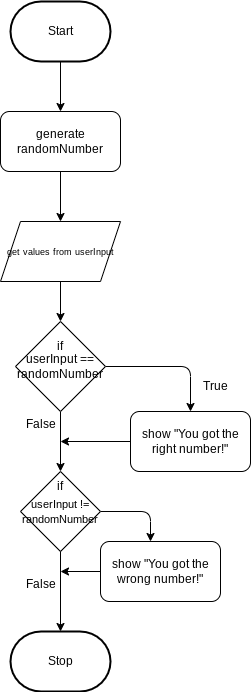

The diagram above was exported from draw.io. Its source (the exported page's mxGraphModel, read from the mxfile embedded in the PNG):
<mxGraphModel dx="767" dy="479" grid="1" gridSize="10" guides="1" tooltips="1" connect="1" arrows="1" fold="1" page="1" pageScale="1" pageWidth="850" pageHeight="1100" math="0" shadow="0">
  <root>
    <mxCell id="0" />
    <mxCell id="1" parent="0" />
    <mxCell id="12" style="edgeStyle=none;html=1;exitX=0.5;exitY=1;exitDx=0;exitDy=0;exitPerimeter=0;entryX=0.5;entryY=0;entryDx=0;entryDy=0;" edge="1" parent="1" source="2" target="4">
      <mxGeometry relative="1" as="geometry" />
    </mxCell>
    <mxCell id="2" value="Start" style="strokeWidth=2;html=1;shape=mxgraph.flowchart.terminator;whiteSpace=wrap;" parent="1" vertex="1">
      <mxGeometry x="220" y="310" width="100" height="60" as="geometry" />
    </mxCell>
    <mxCell id="3" value="Stop" style="strokeWidth=2;html=1;shape=mxgraph.flowchart.terminator;whiteSpace=wrap;" parent="1" vertex="1">
      <mxGeometry x="220" y="940" width="100" height="60" as="geometry" />
    </mxCell>
    <mxCell id="13" style="edgeStyle=none;html=1;exitX=0.5;exitY=1;exitDx=0;exitDy=0;entryX=0.5;entryY=0;entryDx=0;entryDy=0;" edge="1" parent="1" source="4" target="5">
      <mxGeometry relative="1" as="geometry" />
    </mxCell>
    <mxCell id="4" value="generate randomNumber" style="rounded=1;whiteSpace=wrap;html=1;" vertex="1" parent="1">
      <mxGeometry x="210" y="420" width="120" height="60" as="geometry" />
    </mxCell>
    <mxCell id="11" style="edgeStyle=none;html=1;exitX=0.5;exitY=1;exitDx=0;exitDy=0;entryX=0.5;entryY=0;entryDx=0;entryDy=0;" edge="1" parent="1" source="5" target="6">
      <mxGeometry relative="1" as="geometry" />
    </mxCell>
    <mxCell id="5" value="&lt;font style=&quot;color: rgb(0, 0, 0); font-size: 9px;&quot;&gt;get values from userInput&lt;/font&gt;" style="shape=parallelogram;perimeter=parallelogramPerimeter;whiteSpace=wrap;html=1;fixedSize=1;" vertex="1" parent="1">
      <mxGeometry x="210" y="530" width="120" height="60" as="geometry" />
    </mxCell>
    <mxCell id="16" style="edgeStyle=none;html=1;exitX=1;exitY=0.5;exitDx=0;exitDy=0;entryX=0.5;entryY=0;entryDx=0;entryDy=0;" edge="1" parent="1" source="6" target="8">
      <mxGeometry relative="1" as="geometry">
        <mxPoint x="410" y="675" as="targetPoint" />
        <Array as="points">
          <mxPoint x="400" y="675" />
        </Array>
      </mxGeometry>
    </mxCell>
    <mxCell id="20" style="edgeStyle=none;html=1;exitX=0.5;exitY=1;exitDx=0;exitDy=0;" edge="1" parent="1" source="6">
      <mxGeometry relative="1" as="geometry">
        <mxPoint x="270" y="780" as="targetPoint" />
      </mxGeometry>
    </mxCell>
    <mxCell id="6" value="userInput == randomNumber" style="rhombus;whiteSpace=wrap;html=1;" vertex="1" parent="1">
      <mxGeometry x="225" y="630" width="90" height="90" as="geometry" />
    </mxCell>
    <mxCell id="19" style="edgeStyle=none;html=1;exitX=0;exitY=0.5;exitDx=0;exitDy=0;" edge="1" parent="1" source="8">
      <mxGeometry relative="1" as="geometry">
        <mxPoint x="270" y="750" as="targetPoint" />
      </mxGeometry>
    </mxCell>
    <mxCell id="8" value="show &quot;You got the right number!&quot;" style="rounded=1;whiteSpace=wrap;html=1;" vertex="1" parent="1">
      <mxGeometry x="340" y="720" width="120" height="60" as="geometry" />
    </mxCell>
    <mxCell id="15" value="True" style="text;html=1;align=center;verticalAlign=middle;resizable=0;points=[];autosize=1;strokeColor=none;fillColor=none;" vertex="1" parent="1">
      <mxGeometry x="400" y="680" width="50" height="30" as="geometry" />
    </mxCell>
    <mxCell id="26" style="edgeStyle=none;html=1;exitX=1;exitY=0.5;exitDx=0;exitDy=0;" edge="1" parent="1" source="21">
      <mxGeometry relative="1" as="geometry">
        <mxPoint x="360" y="850" as="targetPoint" />
        <Array as="points">
          <mxPoint x="360" y="820" />
        </Array>
      </mxGeometry>
    </mxCell>
    <mxCell id="21" value="&lt;font style=&quot;font-size: 11px; color: rgb(0, 0, 0);&quot;&gt;userInput !=&lt;br&gt;randomNumber&lt;/font&gt;" style="rhombus;whiteSpace=wrap;html=1;" vertex="1" parent="1">
      <mxGeometry x="230" y="780" width="80" height="80" as="geometry" />
    </mxCell>
    <mxCell id="22" value="if" style="text;html=1;align=center;verticalAlign=middle;whiteSpace=wrap;rounded=0;" vertex="1" parent="1">
      <mxGeometry x="240" y="640" width="60" height="30" as="geometry" />
    </mxCell>
    <mxCell id="24" value="if" style="text;html=1;align=center;verticalAlign=middle;whiteSpace=wrap;rounded=0;" vertex="1" parent="1">
      <mxGeometry x="240" y="780" width="60" height="30" as="geometry" />
    </mxCell>
    <mxCell id="25" style="edgeStyle=none;html=1;exitX=0.5;exitY=1;exitDx=0;exitDy=0;entryX=0.5;entryY=0;entryDx=0;entryDy=0;entryPerimeter=0;" edge="1" parent="1" source="21" target="3">
      <mxGeometry relative="1" as="geometry" />
    </mxCell>
    <mxCell id="28" style="edgeStyle=none;html=1;exitX=0;exitY=0.5;exitDx=0;exitDy=0;" edge="1" parent="1" source="27">
      <mxGeometry relative="1" as="geometry">
        <mxPoint x="270" y="880" as="targetPoint" />
      </mxGeometry>
    </mxCell>
    <mxCell id="27" value="show &quot;You got the wrong number!&quot;" style="rounded=1;whiteSpace=wrap;html=1;" vertex="1" parent="1">
      <mxGeometry x="310" y="850" width="120" height="60" as="geometry" />
    </mxCell>
    <mxCell id="29" value="False&lt;div&gt;&lt;br&gt;&lt;/div&gt;" style="text;html=1;align=center;verticalAlign=middle;resizable=0;points=[];autosize=1;strokeColor=none;fillColor=none;" vertex="1" parent="1">
      <mxGeometry x="225" y="880" width="50" height="40" as="geometry" />
    </mxCell>
    <mxCell id="30" value="False&lt;div&gt;&lt;br&gt;&lt;/div&gt;" style="text;html=1;align=center;verticalAlign=middle;resizable=0;points=[];autosize=1;strokeColor=none;fillColor=none;" vertex="1" parent="1">
      <mxGeometry x="225" y="720" width="50" height="40" as="geometry" />
    </mxCell>
  </root>
</mxGraphModel>